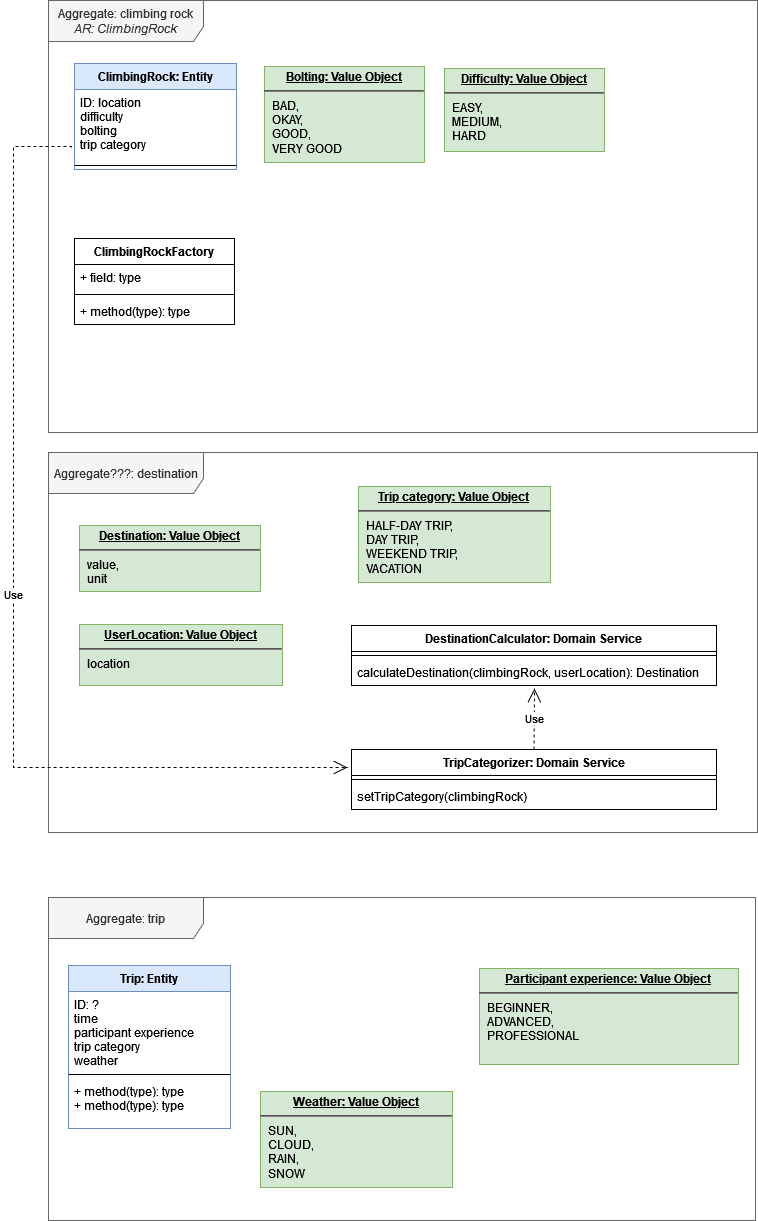

The diagram above was exported from draw.io. Its source (the exported page's mxGraphModel, read from the mxfile embedded in the PNG):
<mxGraphModel dx="910" dy="440" grid="0" gridSize="10" guides="1" tooltips="1" connect="1" arrows="1" fold="1" page="1" pageScale="1" pageWidth="827" pageHeight="1169" math="0" shadow="0">
  <root>
    <mxCell id="0" />
    <mxCell id="1" parent="0" />
    <mxCell id="mNoNZIGWrOQZworvdbC--5" value="ClimbingRock: Entity" style="swimlane;fontStyle=1;align=center;verticalAlign=top;childLayout=stackLayout;horizontal=1;startSize=26;horizontalStack=0;resizeParent=1;resizeParentMax=0;resizeLast=0;collapsible=1;marginBottom=0;fillColor=#dae8fc;strokeColor=#6c8ebf;" parent="1" vertex="1">
      <mxGeometry x="100" y="100" width="162" height="106" as="geometry" />
    </mxCell>
    <mxCell id="mNoNZIGWrOQZworvdbC--6" value="ID: location&#10;difficulty&#10;bolting&#10;trip category&#10;" style="text;strokeColor=none;fillColor=none;align=left;verticalAlign=top;spacingLeft=4;spacingRight=4;overflow=hidden;rotatable=0;points=[[0,0.5],[1,0.5]];portConstraint=eastwest;" parent="mNoNZIGWrOQZworvdbC--5" vertex="1">
      <mxGeometry y="26" width="162" height="72" as="geometry" />
    </mxCell>
    <mxCell id="mNoNZIGWrOQZworvdbC--7" value="" style="line;strokeWidth=1;fillColor=none;align=left;verticalAlign=middle;spacingTop=-1;spacingLeft=3;spacingRight=3;rotatable=0;labelPosition=right;points=[];portConstraint=eastwest;" parent="mNoNZIGWrOQZworvdbC--5" vertex="1">
      <mxGeometry y="98" width="162" height="8" as="geometry" />
    </mxCell>
    <mxCell id="mNoNZIGWrOQZworvdbC--10" value="Trip: Entity" style="swimlane;fontStyle=1;align=center;verticalAlign=top;childLayout=stackLayout;horizontal=1;startSize=26;horizontalStack=0;resizeParent=1;resizeParentMax=0;resizeLast=0;collapsible=1;marginBottom=0;fillColor=#dae8fc;strokeColor=#6c8ebf;" parent="1" vertex="1">
      <mxGeometry x="94" y="1002" width="162" height="163" as="geometry" />
    </mxCell>
    <mxCell id="mNoNZIGWrOQZworvdbC--11" value="ID: ?&#10;time&#10;participant experience&#10;trip category&#10;weather&#10;" style="text;strokeColor=none;fillColor=none;align=left;verticalAlign=top;spacingLeft=4;spacingRight=4;overflow=hidden;rotatable=0;points=[[0,0.5],[1,0.5]];portConstraint=eastwest;" parent="mNoNZIGWrOQZworvdbC--10" vertex="1">
      <mxGeometry y="26" width="162" height="79" as="geometry" />
    </mxCell>
    <mxCell id="mNoNZIGWrOQZworvdbC--12" value="" style="line;strokeWidth=1;fillColor=none;align=left;verticalAlign=middle;spacingTop=-1;spacingLeft=3;spacingRight=3;rotatable=0;labelPosition=right;points=[];portConstraint=eastwest;" parent="mNoNZIGWrOQZworvdbC--10" vertex="1">
      <mxGeometry y="105" width="162" height="8" as="geometry" />
    </mxCell>
    <mxCell id="mNoNZIGWrOQZworvdbC--13" value="+ method(type): type" style="text;strokeColor=none;fillColor=none;align=left;verticalAlign=top;spacingLeft=4;spacingRight=4;overflow=hidden;rotatable=0;points=[[0,0.5],[1,0.5]];portConstraint=eastwest;" parent="mNoNZIGWrOQZworvdbC--10" vertex="1">
      <mxGeometry y="113" width="162" height="14" as="geometry" />
    </mxCell>
    <mxCell id="mNoNZIGWrOQZworvdbC--14" value="+ method(type): type" style="text;strokeColor=none;fillColor=none;align=left;verticalAlign=top;spacingLeft=4;spacingRight=4;overflow=hidden;rotatable=0;points=[[0,0.5],[1,0.5]];portConstraint=eastwest;" parent="mNoNZIGWrOQZworvdbC--10" vertex="1">
      <mxGeometry y="127" width="162" height="36" as="geometry" />
    </mxCell>
    <mxCell id="mNoNZIGWrOQZworvdbC--16" value="Aggregate: climbing rock&lt;br&gt;&lt;i&gt;AR: ClimbingRock&lt;/i&gt;" style="shape=umlFrame;whiteSpace=wrap;html=1;width=155;height=41;fillColor=#f5f5f5;fontColor=#333333;strokeColor=#666666;" parent="1" vertex="1">
      <mxGeometry x="74" y="37" width="709" height="432" as="geometry" />
    </mxCell>
    <mxCell id="mNoNZIGWrOQZworvdbC--15" value="Aggregate: trip" style="shape=umlFrame;whiteSpace=wrap;html=1;width=155;height=41;fillColor=#f5f5f5;fontColor=#333333;strokeColor=#666666;" parent="1" vertex="1">
      <mxGeometry x="74" y="934" width="707" height="323" as="geometry" />
    </mxCell>
    <mxCell id="mNoNZIGWrOQZworvdbC--18" value="&lt;p style=&quot;margin: 0px ; margin-top: 4px ; text-align: center ; text-decoration: underline&quot;&gt;&lt;b&gt;Trip category: Value Object&lt;br&gt;&lt;/b&gt;&lt;/p&gt;&lt;hr&gt;&lt;p style=&quot;margin: 0px ; margin-left: 8px&quot;&gt;HALF-DAY TRIP,&lt;/p&gt;&lt;p style=&quot;margin: 0px ; margin-left: 8px&quot;&gt;DAY TRIP,&lt;/p&gt;&lt;p style=&quot;margin: 0px ; margin-left: 8px&quot;&gt;WEEKEND TRIP,&lt;br&gt;VACATION&lt;br&gt;&lt;/p&gt;" style="verticalAlign=top;align=left;overflow=fill;fontSize=12;fontFamily=Helvetica;html=1;fillColor=#d5e8d4;strokeColor=#82b366;" parent="1" vertex="1">
      <mxGeometry x="384" y="523" width="192" height="96" as="geometry" />
    </mxCell>
    <mxCell id="mNoNZIGWrOQZworvdbC--19" value="&lt;p style=&quot;margin: 0px ; margin-top: 4px ; text-align: center ; text-decoration: underline&quot;&gt;&lt;b&gt;Bolting: Value Object&lt;br&gt;&lt;/b&gt;&lt;/p&gt;&lt;hr&gt;&lt;p style=&quot;margin: 0px ; margin-left: 8px&quot;&gt;BAD,&lt;/p&gt;&lt;p style=&quot;margin: 0px ; margin-left: 8px&quot;&gt;OKAY,&lt;/p&gt;&lt;p style=&quot;margin: 0px ; margin-left: 8px&quot;&gt;GOOD,&lt;/p&gt;&lt;p style=&quot;margin: 0px ; margin-left: 8px&quot;&gt;VERY GOOD&lt;br&gt;&lt;/p&gt;" style="verticalAlign=top;align=left;overflow=fill;fontSize=12;fontFamily=Helvetica;html=1;fillColor=#d5e8d4;strokeColor=#82b366;" parent="1" vertex="1">
      <mxGeometry x="290" y="103" width="160" height="96" as="geometry" />
    </mxCell>
    <mxCell id="mNoNZIGWrOQZworvdbC--20" value="&lt;p style=&quot;margin: 0px ; margin-top: 4px ; text-align: center ; text-decoration: underline&quot;&gt;&lt;b&gt;Difficulty: Value Object&lt;br&gt;&lt;/b&gt;&lt;/p&gt;&lt;hr&gt;&lt;p style=&quot;margin: 0px ; margin-left: 8px&quot;&gt;EASY,&lt;/p&gt;&lt;p style=&quot;margin: 0px ; margin-left: 8px&quot;&gt;MEDIUM,&lt;/p&gt;&lt;p style=&quot;margin: 0px ; margin-left: 8px&quot;&gt;HARD&lt;br&gt;&lt;/p&gt;" style="verticalAlign=top;align=left;overflow=fill;fontSize=12;fontFamily=Helvetica;html=1;fillColor=#d5e8d4;strokeColor=#82b366;" parent="1" vertex="1">
      <mxGeometry x="470" y="105" width="160" height="83" as="geometry" />
    </mxCell>
    <mxCell id="mNoNZIGWrOQZworvdbC--21" value="&lt;p style=&quot;margin: 0px ; margin-top: 4px ; text-align: center ; text-decoration: underline&quot;&gt;&lt;b&gt;Participant experience: Value Object&lt;br&gt;&lt;/b&gt;&lt;/p&gt;&lt;hr&gt;&lt;p style=&quot;margin: 0px ; margin-left: 8px&quot;&gt;BEGINNER,&lt;/p&gt;&lt;p style=&quot;margin: 0px ; margin-left: 8px&quot;&gt;ADVANCED,&lt;/p&gt;&lt;p style=&quot;margin: 0px ; margin-left: 8px&quot;&gt;PROFESSIONAL&lt;br&gt;&lt;/p&gt;" style="verticalAlign=top;align=left;overflow=fill;fontSize=12;fontFamily=Helvetica;html=1;fillColor=#d5e8d4;strokeColor=#82b366;" parent="1" vertex="1">
      <mxGeometry x="505" y="1005" width="259" height="96" as="geometry" />
    </mxCell>
    <mxCell id="mNoNZIGWrOQZworvdbC--22" value="&lt;p style=&quot;margin: 0px ; margin-top: 4px ; text-align: center ; text-decoration: underline&quot;&gt;&lt;b&gt;Weather: Value Object&lt;br&gt;&lt;/b&gt;&lt;/p&gt;&lt;hr&gt;&lt;p style=&quot;margin: 0px ; margin-left: 8px&quot;&gt;SUN,&lt;/p&gt;&lt;p style=&quot;margin: 0px ; margin-left: 8px&quot;&gt;CLOUD,&lt;/p&gt;&lt;p style=&quot;margin: 0px ; margin-left: 8px&quot;&gt;RAIN,&lt;/p&gt;&lt;p style=&quot;margin: 0px ; margin-left: 8px&quot;&gt;SNOW&lt;br&gt;&lt;/p&gt;" style="verticalAlign=top;align=left;overflow=fill;fontSize=12;fontFamily=Helvetica;html=1;fillColor=#d5e8d4;strokeColor=#82b366;" parent="1" vertex="1">
      <mxGeometry x="286" y="1128" width="192" height="96" as="geometry" />
    </mxCell>
    <mxCell id="mNoNZIGWrOQZworvdbC--23" value="ClimbingRockFactory" style="swimlane;fontStyle=1;align=center;verticalAlign=top;childLayout=stackLayout;horizontal=1;startSize=26;horizontalStack=0;resizeParent=1;resizeParentMax=0;resizeLast=0;collapsible=1;marginBottom=0;" parent="1" vertex="1">
      <mxGeometry x="100" y="275" width="160" height="86" as="geometry" />
    </mxCell>
    <mxCell id="mNoNZIGWrOQZworvdbC--24" value="+ field: type" style="text;strokeColor=none;fillColor=none;align=left;verticalAlign=top;spacingLeft=4;spacingRight=4;overflow=hidden;rotatable=0;points=[[0,0.5],[1,0.5]];portConstraint=eastwest;" parent="mNoNZIGWrOQZworvdbC--23" vertex="1">
      <mxGeometry y="26" width="160" height="26" as="geometry" />
    </mxCell>
    <mxCell id="mNoNZIGWrOQZworvdbC--25" value="" style="line;strokeWidth=1;fillColor=none;align=left;verticalAlign=middle;spacingTop=-1;spacingLeft=3;spacingRight=3;rotatable=0;labelPosition=right;points=[];portConstraint=eastwest;" parent="mNoNZIGWrOQZworvdbC--23" vertex="1">
      <mxGeometry y="52" width="160" height="8" as="geometry" />
    </mxCell>
    <mxCell id="mNoNZIGWrOQZworvdbC--26" value="+ method(type): type" style="text;strokeColor=none;fillColor=none;align=left;verticalAlign=top;spacingLeft=4;spacingRight=4;overflow=hidden;rotatable=0;points=[[0,0.5],[1,0.5]];portConstraint=eastwest;" parent="mNoNZIGWrOQZworvdbC--23" vertex="1">
      <mxGeometry y="60" width="160" height="26" as="geometry" />
    </mxCell>
    <mxCell id="mNoNZIGWrOQZworvdbC--32" value="Aggregate???: destination" style="shape=umlFrame;whiteSpace=wrap;html=1;width=155;height=41;fillColor=#f5f5f5;fontColor=#333333;strokeColor=#666666;" parent="1" vertex="1">
      <mxGeometry x="74" y="489" width="709" height="380" as="geometry" />
    </mxCell>
    <mxCell id="mNoNZIGWrOQZworvdbC--27" value="DestinationCalculator: Domain Service" style="swimlane;fontStyle=1;align=center;verticalAlign=top;childLayout=stackLayout;horizontal=1;startSize=26;horizontalStack=0;resizeParent=1;resizeParentMax=0;resizeLast=0;collapsible=1;marginBottom=0;" parent="1" vertex="1">
      <mxGeometry x="377" y="662" width="365" height="60" as="geometry" />
    </mxCell>
    <mxCell id="mNoNZIGWrOQZworvdbC--29" value="" style="line;strokeWidth=1;fillColor=none;align=left;verticalAlign=middle;spacingTop=-1;spacingLeft=3;spacingRight=3;rotatable=0;labelPosition=right;points=[];portConstraint=eastwest;" parent="mNoNZIGWrOQZworvdbC--27" vertex="1">
      <mxGeometry y="26" width="365" height="8" as="geometry" />
    </mxCell>
    <mxCell id="mNoNZIGWrOQZworvdbC--30" value="calculateDestination(climbingRock, userLocation): Destination " style="text;strokeColor=none;fillColor=none;align=left;verticalAlign=top;spacingLeft=4;spacingRight=4;overflow=hidden;rotatable=0;points=[[0,0.5],[1,0.5]];portConstraint=eastwest;" parent="mNoNZIGWrOQZworvdbC--27" vertex="1">
      <mxGeometry y="34" width="365" height="26" as="geometry" />
    </mxCell>
    <mxCell id="mNoNZIGWrOQZworvdbC--31" value="&lt;p style=&quot;margin: 0px ; margin-top: 4px ; text-align: center ; text-decoration: underline&quot;&gt;&lt;b&gt;Destination: Value Object&lt;br&gt;&lt;/b&gt;&lt;/p&gt;&lt;hr&gt;&lt;p style=&quot;margin: 0px ; margin-left: 8px&quot;&gt;value,&lt;/p&gt;&lt;p style=&quot;margin: 0px ; margin-left: 8px&quot;&gt;unit&lt;br&gt;&lt;/p&gt;" style="verticalAlign=top;align=left;overflow=fill;fontSize=12;fontFamily=Helvetica;html=1;fillColor=#d5e8d4;strokeColor=#82b366;" parent="1" vertex="1">
      <mxGeometry x="105" y="562" width="181" height="66" as="geometry" />
    </mxCell>
    <mxCell id="mNoNZIGWrOQZworvdbC--33" value="&lt;p style=&quot;margin: 0px ; margin-top: 4px ; text-align: center ; text-decoration: underline&quot;&gt;&lt;b&gt;UserLocation: Value Object&lt;br&gt;&lt;/b&gt;&lt;/p&gt;&lt;hr&gt;&lt;p style=&quot;margin: 0px ; margin-left: 8px&quot;&gt;location&lt;br&gt;&lt;/p&gt;&lt;p style=&quot;margin: 0px ; margin-left: 8px&quot;&gt;&lt;br&gt;&lt;/p&gt;" style="verticalAlign=top;align=left;overflow=fill;fontSize=12;fontFamily=Helvetica;html=1;fillColor=#d5e8d4;strokeColor=#82b366;" parent="1" vertex="1">
      <mxGeometry x="105" y="661" width="203" height="61" as="geometry" />
    </mxCell>
    <mxCell id="mNoNZIGWrOQZworvdbC--36" value="TripCategorizer: Domain Service" style="swimlane;fontStyle=1;align=center;verticalAlign=top;childLayout=stackLayout;horizontal=1;startSize=26;horizontalStack=0;resizeParent=1;resizeParentMax=0;resizeLast=0;collapsible=1;marginBottom=0;" parent="1" vertex="1">
      <mxGeometry x="377" y="786" width="365" height="60" as="geometry" />
    </mxCell>
    <mxCell id="mNoNZIGWrOQZworvdbC--37" value="" style="line;strokeWidth=1;fillColor=none;align=left;verticalAlign=middle;spacingTop=-1;spacingLeft=3;spacingRight=3;rotatable=0;labelPosition=right;points=[];portConstraint=eastwest;" parent="mNoNZIGWrOQZworvdbC--36" vertex="1">
      <mxGeometry y="26" width="365" height="8" as="geometry" />
    </mxCell>
    <mxCell id="mNoNZIGWrOQZworvdbC--38" value="setTripCategory(climbingRock)" style="text;strokeColor=none;fillColor=none;align=left;verticalAlign=top;spacingLeft=4;spacingRight=4;overflow=hidden;rotatable=0;points=[[0,0.5],[1,0.5]];portConstraint=eastwest;" parent="mNoNZIGWrOQZworvdbC--36" vertex="1">
      <mxGeometry y="34" width="365" height="26" as="geometry" />
    </mxCell>
    <mxCell id="mNoNZIGWrOQZworvdbC--39" value="Use" style="endArrow=open;endSize=12;dashed=1;html=1;rounded=0;exitX=0.5;exitY=0;exitDx=0;exitDy=0;" parent="1" source="mNoNZIGWrOQZworvdbC--36" edge="1">
      <mxGeometry width="160" relative="1" as="geometry">
        <mxPoint x="498" y="766" as="sourcePoint" />
        <mxPoint x="560" y="725" as="targetPoint" />
      </mxGeometry>
    </mxCell>
    <mxCell id="mNoNZIGWrOQZworvdbC--40" value="Use" style="endArrow=open;endSize=12;dashed=1;html=1;rounded=0;edgeStyle=orthogonalEdgeStyle;exitX=-0.019;exitY=0.806;exitDx=0;exitDy=0;exitPerimeter=0;" parent="1" source="mNoNZIGWrOQZworvdbC--6" edge="1">
      <mxGeometry width="160" relative="1" as="geometry">
        <mxPoint x="68" y="183" as="sourcePoint" />
        <mxPoint x="373" y="804" as="targetPoint" />
        <Array as="points">
          <mxPoint x="97" y="183" />
          <mxPoint x="39" y="183" />
          <mxPoint x="39" y="804" />
        </Array>
      </mxGeometry>
    </mxCell>
  </root>
</mxGraphModel>